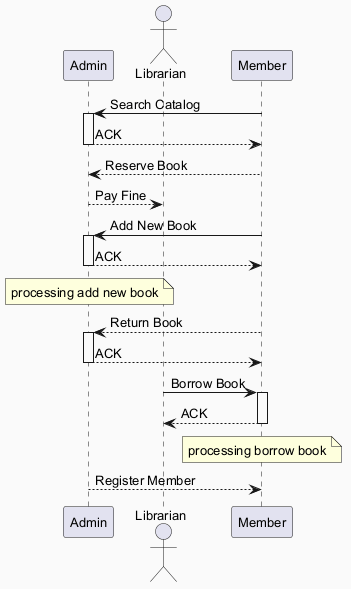

The diagram above was rendered by PlantUML. Its source (embedded in the PNG):
@startuml
skinparam backgroundColor #FAFAFA
skinparam classBackgroundColor #FFF3E0
skinparam classBorderColor #E65100
skinparam defaultFontSize 13
participant "Admin" as A
actor "Librarian" as L
participant "Member" as M
M -> A : Search Catalog
activate A
A --> M : ACK
deactivate A
M --> A : Reserve Book
A --> L : Pay Fine
M -> A : Add New Book
activate A
A --> M : ACK
deactivate A
note over A : processing add new book
M --> A : Return Book
activate A
A --> M : ACK
deactivate A
L -> M : Borrow Book
activate M
M --> L : ACK
deactivate M
note over M : processing borrow book
A --> M : Register Member
@enduml